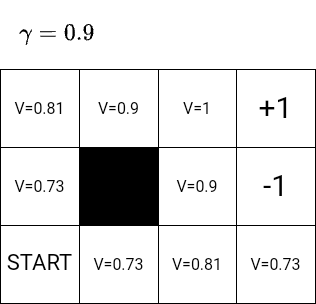

The diagram above was exported from draw.io. Its source (the exported page's mxGraphModel, read from the mxfile embedded in the PNG):
<mxGraphModel dx="1194" dy="1257" grid="0" gridSize="10" guides="1" tooltips="1" connect="1" arrows="1" fold="1" page="0" pageScale="1" pageWidth="827" pageHeight="1169" math="1" shadow="0">
  <root>
    <mxCell id="0" />
    <mxCell id="1" parent="0" />
    <mxCell id="xwVwLBanIte8WJClu0Cc-24" value="" style="shape=table;startSize=0;container=1;collapsible=0;childLayout=tableLayout;fontSize=16;" parent="1" vertex="1">
      <mxGeometry x="-665" y="-384" width="315" height="234" as="geometry" />
    </mxCell>
    <mxCell id="xwVwLBanIte8WJClu0Cc-25" value="" style="shape=tableRow;horizontal=0;startSize=0;swimlaneHead=0;swimlaneBody=0;strokeColor=inherit;top=0;left=0;bottom=0;right=0;collapsible=0;dropTarget=0;fillColor=none;points=[[0,0.5],[1,0.5]];portConstraint=eastwest;fontSize=16;" parent="xwVwLBanIte8WJClu0Cc-24" vertex="1">
      <mxGeometry width="315" height="78" as="geometry" />
    </mxCell>
    <mxCell id="xwVwLBanIte8WJClu0Cc-26" value="V=0.81" style="shape=partialRectangle;html=1;whiteSpace=wrap;connectable=0;strokeColor=inherit;overflow=hidden;fillColor=none;top=0;left=0;bottom=0;right=0;pointerEvents=1;fontSize=16;" parent="xwVwLBanIte8WJClu0Cc-25" vertex="1">
      <mxGeometry width="79" height="78" as="geometry">
        <mxRectangle width="79" height="78" as="alternateBounds" />
      </mxGeometry>
    </mxCell>
    <mxCell id="xwVwLBanIte8WJClu0Cc-27" value="V=0.9" style="shape=partialRectangle;html=1;whiteSpace=wrap;connectable=0;strokeColor=inherit;overflow=hidden;fillColor=none;top=0;left=0;bottom=0;right=0;pointerEvents=1;fontSize=16;" parent="xwVwLBanIte8WJClu0Cc-25" vertex="1">
      <mxGeometry x="79" width="79" height="78" as="geometry">
        <mxRectangle width="79" height="78" as="alternateBounds" />
      </mxGeometry>
    </mxCell>
    <mxCell id="xwVwLBanIte8WJClu0Cc-28" value="V=1" style="shape=partialRectangle;html=1;whiteSpace=wrap;connectable=0;strokeColor=inherit;overflow=hidden;fillColor=none;top=0;left=0;bottom=0;right=0;pointerEvents=1;fontSize=16;" parent="xwVwLBanIte8WJClu0Cc-25" vertex="1">
      <mxGeometry x="158" width="78" height="78" as="geometry">
        <mxRectangle width="78" height="78" as="alternateBounds" />
      </mxGeometry>
    </mxCell>
    <mxCell id="xwVwLBanIte8WJClu0Cc-29" value="&lt;font style=&quot;font-size: 30px;&quot;&gt;+1&lt;/font&gt;" style="shape=partialRectangle;html=1;whiteSpace=wrap;connectable=0;strokeColor=inherit;overflow=hidden;fillColor=none;top=0;left=0;bottom=0;right=0;pointerEvents=1;fontSize=16;" parent="xwVwLBanIte8WJClu0Cc-25" vertex="1">
      <mxGeometry x="236" width="79" height="78" as="geometry">
        <mxRectangle width="79" height="78" as="alternateBounds" />
      </mxGeometry>
    </mxCell>
    <mxCell id="xwVwLBanIte8WJClu0Cc-30" value="" style="shape=tableRow;horizontal=0;startSize=0;swimlaneHead=0;swimlaneBody=0;strokeColor=inherit;top=0;left=0;bottom=0;right=0;collapsible=0;dropTarget=0;fillColor=none;points=[[0,0.5],[1,0.5]];portConstraint=eastwest;fontSize=16;" parent="xwVwLBanIte8WJClu0Cc-24" vertex="1">
      <mxGeometry y="78" width="315" height="78" as="geometry" />
    </mxCell>
    <mxCell id="xwVwLBanIte8WJClu0Cc-31" value="V=0.73" style="shape=partialRectangle;html=1;whiteSpace=wrap;connectable=0;strokeColor=inherit;overflow=hidden;fillColor=none;top=0;left=0;bottom=0;right=0;pointerEvents=1;fontSize=16;" parent="xwVwLBanIte8WJClu0Cc-30" vertex="1">
      <mxGeometry width="79" height="78" as="geometry">
        <mxRectangle width="79" height="78" as="alternateBounds" />
      </mxGeometry>
    </mxCell>
    <mxCell id="xwVwLBanIte8WJClu0Cc-32" value="" style="shape=partialRectangle;html=1;whiteSpace=wrap;connectable=0;strokeColor=inherit;overflow=hidden;fillColor=#000000;top=0;left=0;bottom=0;right=0;pointerEvents=1;fontSize=16;" parent="xwVwLBanIte8WJClu0Cc-30" vertex="1">
      <mxGeometry x="79" width="79" height="78" as="geometry">
        <mxRectangle width="79" height="78" as="alternateBounds" />
      </mxGeometry>
    </mxCell>
    <mxCell id="xwVwLBanIte8WJClu0Cc-33" value="V=0.9" style="shape=partialRectangle;html=1;whiteSpace=wrap;connectable=0;strokeColor=inherit;overflow=hidden;fillColor=none;top=0;left=0;bottom=0;right=0;pointerEvents=1;fontSize=16;" parent="xwVwLBanIte8WJClu0Cc-30" vertex="1">
      <mxGeometry x="158" width="78" height="78" as="geometry">
        <mxRectangle width="78" height="78" as="alternateBounds" />
      </mxGeometry>
    </mxCell>
    <mxCell id="xwVwLBanIte8WJClu0Cc-34" value="&lt;font style=&quot;font-size: 30px;&quot;&gt;-1&lt;/font&gt;" style="shape=partialRectangle;html=1;whiteSpace=wrap;connectable=0;strokeColor=inherit;overflow=hidden;fillColor=none;top=0;left=0;bottom=0;right=0;pointerEvents=1;fontSize=16;" parent="xwVwLBanIte8WJClu0Cc-30" vertex="1">
      <mxGeometry x="236" width="79" height="78" as="geometry">
        <mxRectangle width="79" height="78" as="alternateBounds" />
      </mxGeometry>
    </mxCell>
    <mxCell id="xwVwLBanIte8WJClu0Cc-35" value="" style="shape=tableRow;horizontal=0;startSize=0;swimlaneHead=0;swimlaneBody=0;strokeColor=inherit;top=0;left=0;bottom=0;right=0;collapsible=0;dropTarget=0;fillColor=none;points=[[0,0.5],[1,0.5]];portConstraint=eastwest;fontSize=16;" parent="xwVwLBanIte8WJClu0Cc-24" vertex="1">
      <mxGeometry y="156" width="315" height="78" as="geometry" />
    </mxCell>
    <mxCell id="xwVwLBanIte8WJClu0Cc-36" value="&lt;font style=&quot;font-size: 22px;&quot;&gt;START&lt;/font&gt;" style="shape=partialRectangle;html=1;whiteSpace=wrap;connectable=0;strokeColor=inherit;overflow=hidden;fillColor=none;top=0;left=0;bottom=0;right=0;pointerEvents=1;fontSize=16;" parent="xwVwLBanIte8WJClu0Cc-35" vertex="1">
      <mxGeometry width="79" height="78" as="geometry">
        <mxRectangle width="79" height="78" as="alternateBounds" />
      </mxGeometry>
    </mxCell>
    <mxCell id="xwVwLBanIte8WJClu0Cc-37" value="V=0.73" style="shape=partialRectangle;html=1;whiteSpace=wrap;connectable=0;strokeColor=inherit;overflow=hidden;fillColor=none;top=0;left=0;bottom=0;right=0;pointerEvents=1;fontSize=16;" parent="xwVwLBanIte8WJClu0Cc-35" vertex="1">
      <mxGeometry x="79" width="79" height="78" as="geometry">
        <mxRectangle width="79" height="78" as="alternateBounds" />
      </mxGeometry>
    </mxCell>
    <mxCell id="xwVwLBanIte8WJClu0Cc-38" value="V=0.81" style="shape=partialRectangle;html=1;whiteSpace=wrap;connectable=0;strokeColor=inherit;overflow=hidden;fillColor=none;top=0;left=0;bottom=0;right=0;pointerEvents=1;fontSize=16;" parent="xwVwLBanIte8WJClu0Cc-35" vertex="1">
      <mxGeometry x="158" width="78" height="78" as="geometry">
        <mxRectangle width="78" height="78" as="alternateBounds" />
      </mxGeometry>
    </mxCell>
    <mxCell id="xwVwLBanIte8WJClu0Cc-39" value="V=0.73" style="shape=partialRectangle;html=1;whiteSpace=wrap;connectable=0;strokeColor=inherit;overflow=hidden;fillColor=none;top=0;left=0;bottom=0;right=0;pointerEvents=1;fontSize=16;" parent="xwVwLBanIte8WJClu0Cc-35" vertex="1">
      <mxGeometry x="236" width="79" height="78" as="geometry">
        <mxRectangle width="79" height="78" as="alternateBounds" />
      </mxGeometry>
    </mxCell>
    <mxCell id="F76lkLYK9dOSLrlr3NWA-2" value="&lt;font style=&quot;font-size: 20px;&quot;&gt;$$\gamma=0.9$$&lt;/font&gt;" style="text;html=1;strokeColor=none;fillColor=none;align=center;verticalAlign=middle;whiteSpace=wrap;rounded=0;fontSize=23;" parent="1" vertex="1">
      <mxGeometry x="-642" y="-436" width="67" height="30" as="geometry" />
    </mxCell>
  </root>
</mxGraphModel>